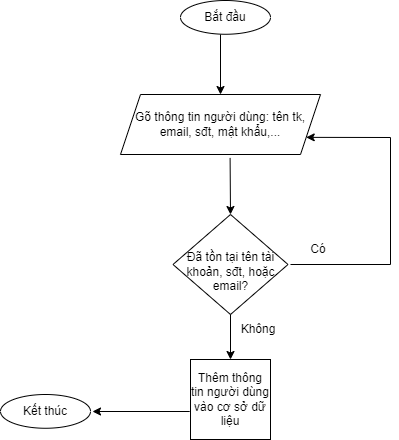

The diagram above was exported from draw.io. Its source (the exported page's mxGraphModel, read from the mxfile embedded in the PNG):
<mxGraphModel dx="1038" dy="473" grid="1" gridSize="10" guides="1" tooltips="1" connect="1" arrows="1" fold="1" page="1" pageScale="1" pageWidth="827" pageHeight="1169" math="0" shadow="0">
  <root>
    <mxCell id="0" />
    <mxCell id="1" parent="0" />
    <mxCell id="1dD1kkUztSwKHLWfD7zF-1" value="Bắt đầu" style="ellipse;whiteSpace=wrap;html=1;" vertex="1" parent="1">
      <mxGeometry x="430" y="226" width="90" height="33.75" as="geometry" />
    </mxCell>
    <mxCell id="1dD1kkUztSwKHLWfD7zF-2" value="Gõ thông tin người dùng: tên tk, email, sđt, mật khẩu,..." style="shape=parallelogram;perimeter=parallelogramPerimeter;whiteSpace=wrap;html=1;fixedSize=1;" vertex="1" parent="1">
      <mxGeometry x="370" y="320" width="200" height="60" as="geometry" />
    </mxCell>
    <mxCell id="1dD1kkUztSwKHLWfD7zF-3" value="&lt;br&gt;Đã tồn tại tên tài khoản, sđt, hoặc email?" style="rhombus;whiteSpace=wrap;html=1;" vertex="1" parent="1">
      <mxGeometry x="422.5" y="440" width="115" height="100" as="geometry" />
    </mxCell>
    <mxCell id="1dD1kkUztSwKHLWfD7zF-4" value="Thêm thông tin người dùng vào cơ sở dữ liệu" style="whiteSpace=wrap;html=1;aspect=fixed;" vertex="1" parent="1">
      <mxGeometry x="440" y="585" width="80" height="80" as="geometry" />
    </mxCell>
    <mxCell id="1dD1kkUztSwKHLWfD7zF-13" value="" style="endArrow=classic;html=1;rounded=0;exitX=-0.035;exitY=0.65;exitDx=0;exitDy=0;exitPerimeter=0;" edge="1" parent="1">
      <mxGeometry width="50" height="50" relative="1" as="geometry">
        <mxPoint x="439.20000000000005" y="637" as="sourcePoint" />
        <mxPoint x="342" y="637" as="targetPoint" />
      </mxGeometry>
    </mxCell>
    <mxCell id="1dD1kkUztSwKHLWfD7zF-14" value="" style="endArrow=classic;html=1;rounded=0;entryX=0.5;entryY=0;entryDx=0;entryDy=0;" edge="1" parent="1" target="1dD1kkUztSwKHLWfD7zF-2">
      <mxGeometry width="50" height="50" relative="1" as="geometry">
        <mxPoint x="470" y="260" as="sourcePoint" />
        <mxPoint x="440" y="360" as="targetPoint" />
      </mxGeometry>
    </mxCell>
    <mxCell id="1dD1kkUztSwKHLWfD7zF-15" value="Kết thúc" style="ellipse;whiteSpace=wrap;html=1;" vertex="1" parent="1">
      <mxGeometry x="250" y="620" width="90" height="33.75" as="geometry" />
    </mxCell>
    <mxCell id="1dD1kkUztSwKHLWfD7zF-16" value="" style="endArrow=classic;html=1;rounded=0;entryX=0.5;entryY=0;entryDx=0;entryDy=0;" edge="1" parent="1" source="1dD1kkUztSwKHLWfD7zF-3" target="1dD1kkUztSwKHLWfD7zF-4">
      <mxGeometry width="50" height="50" relative="1" as="geometry">
        <mxPoint x="390" y="510" as="sourcePoint" />
        <mxPoint x="440" y="460" as="targetPoint" />
      </mxGeometry>
    </mxCell>
    <mxCell id="1dD1kkUztSwKHLWfD7zF-17" value="" style="endArrow=classic;html=1;rounded=0;entryX=1;entryY=0.75;entryDx=0;entryDy=0;" edge="1" parent="1" target="1dD1kkUztSwKHLWfD7zF-2">
      <mxGeometry width="50" height="50" relative="1" as="geometry">
        <mxPoint x="540" y="490" as="sourcePoint" />
        <mxPoint x="490" y="595" as="targetPoint" />
        <Array as="points">
          <mxPoint x="640" y="490" />
          <mxPoint x="640" y="363" />
        </Array>
      </mxGeometry>
    </mxCell>
    <mxCell id="1dD1kkUztSwKHLWfD7zF-18" value="" style="endArrow=classic;html=1;rounded=0;entryX=0.5;entryY=0;entryDx=0;entryDy=0;exitX=0.548;exitY=1.057;exitDx=0;exitDy=0;exitPerimeter=0;" edge="1" parent="1" source="1dD1kkUztSwKHLWfD7zF-2" target="1dD1kkUztSwKHLWfD7zF-3">
      <mxGeometry width="50" height="50" relative="1" as="geometry">
        <mxPoint x="390" y="510" as="sourcePoint" />
        <mxPoint x="440" y="460" as="targetPoint" />
      </mxGeometry>
    </mxCell>
    <mxCell id="1dD1kkUztSwKHLWfD7zF-19" value="Có" style="text;html=1;strokeColor=none;fillColor=none;align=center;verticalAlign=middle;whiteSpace=wrap;rounded=0;" vertex="1" parent="1">
      <mxGeometry x="537.5" y="460" width="60" height="30" as="geometry" />
    </mxCell>
    <mxCell id="1dD1kkUztSwKHLWfD7zF-20" value="Không" style="text;html=1;strokeColor=none;fillColor=none;align=center;verticalAlign=middle;whiteSpace=wrap;rounded=0;" vertex="1" parent="1">
      <mxGeometry x="477.5" y="540" width="60" height="30" as="geometry" />
    </mxCell>
  </root>
</mxGraphModel>